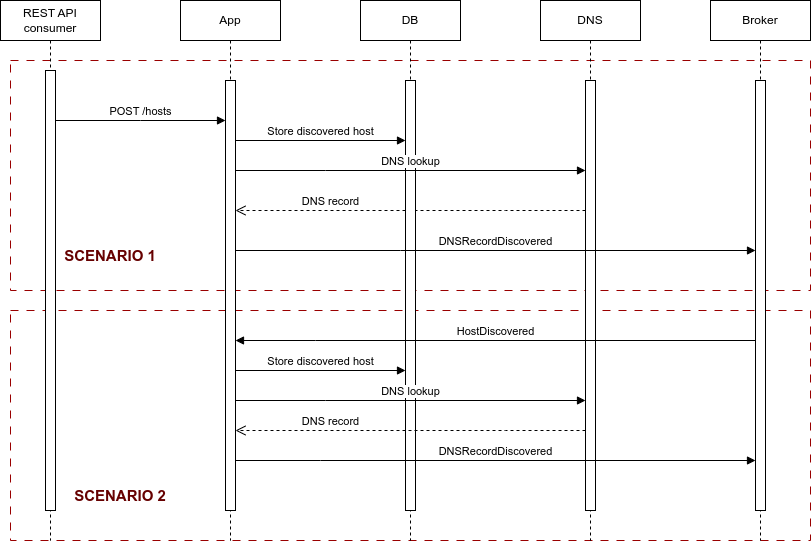

The diagram above was exported from draw.io. Its source (the exported page's mxGraphModel, read from the mxfile embedded in the PNG):
<mxGraphModel dx="954" dy="666" grid="1" gridSize="10" guides="1" tooltips="1" connect="1" arrows="1" fold="1" page="1" pageScale="1" pageWidth="850" pageHeight="1100" math="0" shadow="0">
  <root>
    <mxCell id="0" />
    <mxCell id="1" parent="0" />
    <mxCell id="zg9MIYEuZz2V2cg1Uki_-13" value="" style="rounded=0;whiteSpace=wrap;html=1;fillColor=none;dashed=1;strokeColor=#990000;glass=0;shadow=0;dashPattern=8 8;" parent="1" vertex="1">
      <mxGeometry x="50" y="350" width="800" height="230" as="geometry" />
    </mxCell>
    <mxCell id="zg9MIYEuZz2V2cg1Uki_-8" value="" style="rounded=0;whiteSpace=wrap;html=1;fillColor=none;dashed=1;strokeColor=#990000;glass=0;shadow=0;dashPattern=8 8;" parent="1" vertex="1">
      <mxGeometry x="50" y="100" width="800" height="230" as="geometry" />
    </mxCell>
    <mxCell id="aM9ryv3xv72pqoxQDRHE-1" value="REST API consumer" style="shape=umlLifeline;perimeter=lifelinePerimeter;whiteSpace=wrap;html=1;container=0;dropTarget=0;collapsible=0;recursiveResize=0;outlineConnect=0;portConstraint=eastwest;newEdgeStyle={&quot;edgeStyle&quot;:&quot;elbowEdgeStyle&quot;,&quot;elbow&quot;:&quot;vertical&quot;,&quot;curved&quot;:0,&quot;rounded&quot;:0};" parent="1" vertex="1">
      <mxGeometry x="40" y="40" width="100" height="540" as="geometry" />
    </mxCell>
    <mxCell id="aM9ryv3xv72pqoxQDRHE-2" value="" style="html=1;points=[];perimeter=orthogonalPerimeter;outlineConnect=0;targetShapes=umlLifeline;portConstraint=eastwest;newEdgeStyle={&quot;edgeStyle&quot;:&quot;elbowEdgeStyle&quot;,&quot;elbow&quot;:&quot;vertical&quot;,&quot;curved&quot;:0,&quot;rounded&quot;:0};" parent="aM9ryv3xv72pqoxQDRHE-1" vertex="1">
      <mxGeometry x="45" y="70" width="10" height="440" as="geometry" />
    </mxCell>
    <mxCell id="aM9ryv3xv72pqoxQDRHE-5" value="App" style="shape=umlLifeline;perimeter=lifelinePerimeter;whiteSpace=wrap;html=1;container=0;dropTarget=0;collapsible=0;recursiveResize=0;outlineConnect=0;portConstraint=eastwest;newEdgeStyle={&quot;edgeStyle&quot;:&quot;elbowEdgeStyle&quot;,&quot;elbow&quot;:&quot;vertical&quot;,&quot;curved&quot;:0,&quot;rounded&quot;:0};" parent="1" vertex="1">
      <mxGeometry x="220" y="40" width="100" height="540" as="geometry" />
    </mxCell>
    <mxCell id="aM9ryv3xv72pqoxQDRHE-6" value="" style="html=1;points=[];perimeter=orthogonalPerimeter;outlineConnect=0;targetShapes=umlLifeline;portConstraint=eastwest;newEdgeStyle={&quot;edgeStyle&quot;:&quot;elbowEdgeStyle&quot;,&quot;elbow&quot;:&quot;vertical&quot;,&quot;curved&quot;:0,&quot;rounded&quot;:0};" parent="aM9ryv3xv72pqoxQDRHE-5" vertex="1">
      <mxGeometry x="45" y="80" width="10" height="430" as="geometry" />
    </mxCell>
    <mxCell id="aM9ryv3xv72pqoxQDRHE-7" value="POST /hosts" style="html=1;verticalAlign=bottom;endArrow=block;edgeStyle=elbowEdgeStyle;elbow=vertical;curved=0;rounded=0;" parent="1" edge="1">
      <mxGeometry relative="1" as="geometry">
        <mxPoint x="95" y="160" as="sourcePoint" />
        <Array as="points">
          <mxPoint x="180" y="160" />
        </Array>
        <mxPoint x="265" y="160" as="targetPoint" />
      </mxGeometry>
    </mxCell>
    <mxCell id="aM9ryv3xv72pqoxQDRHE-8" value="DNS record" style="html=1;verticalAlign=bottom;endArrow=open;dashed=1;endSize=8;edgeStyle=elbowEdgeStyle;elbow=vertical;curved=0;rounded=0;" parent="1" edge="1">
      <mxGeometry x="0.4571" relative="1" as="geometry">
        <mxPoint x="275" y="250" as="targetPoint" />
        <Array as="points">
          <mxPoint x="545" y="250" />
        </Array>
        <mxPoint x="625" y="250" as="sourcePoint" />
        <mxPoint as="offset" />
      </mxGeometry>
    </mxCell>
    <mxCell id="zg9MIYEuZz2V2cg1Uki_-1" value="DB" style="shape=umlLifeline;perimeter=lifelinePerimeter;whiteSpace=wrap;html=1;container=0;dropTarget=0;collapsible=0;recursiveResize=0;outlineConnect=0;portConstraint=eastwest;newEdgeStyle={&quot;edgeStyle&quot;:&quot;elbowEdgeStyle&quot;,&quot;elbow&quot;:&quot;vertical&quot;,&quot;curved&quot;:0,&quot;rounded&quot;:0};" parent="1" vertex="1">
      <mxGeometry x="400" y="40" width="100" height="540" as="geometry" />
    </mxCell>
    <mxCell id="zg9MIYEuZz2V2cg1Uki_-2" value="" style="html=1;points=[];perimeter=orthogonalPerimeter;outlineConnect=0;targetShapes=umlLifeline;portConstraint=eastwest;newEdgeStyle={&quot;edgeStyle&quot;:&quot;elbowEdgeStyle&quot;,&quot;elbow&quot;:&quot;vertical&quot;,&quot;curved&quot;:0,&quot;rounded&quot;:0};" parent="zg9MIYEuZz2V2cg1Uki_-1" vertex="1">
      <mxGeometry x="45" y="80" width="10" height="430" as="geometry" />
    </mxCell>
    <mxCell id="zg9MIYEuZz2V2cg1Uki_-3" value="DNS" style="shape=umlLifeline;perimeter=lifelinePerimeter;whiteSpace=wrap;html=1;container=0;dropTarget=0;collapsible=0;recursiveResize=0;outlineConnect=0;portConstraint=eastwest;newEdgeStyle={&quot;edgeStyle&quot;:&quot;elbowEdgeStyle&quot;,&quot;elbow&quot;:&quot;vertical&quot;,&quot;curved&quot;:0,&quot;rounded&quot;:0};" parent="1" vertex="1">
      <mxGeometry x="580" y="40" width="100" height="540" as="geometry" />
    </mxCell>
    <mxCell id="zg9MIYEuZz2V2cg1Uki_-4" value="" style="html=1;points=[];perimeter=orthogonalPerimeter;outlineConnect=0;targetShapes=umlLifeline;portConstraint=eastwest;newEdgeStyle={&quot;edgeStyle&quot;:&quot;elbowEdgeStyle&quot;,&quot;elbow&quot;:&quot;vertical&quot;,&quot;curved&quot;:0,&quot;rounded&quot;:0};" parent="zg9MIYEuZz2V2cg1Uki_-3" vertex="1">
      <mxGeometry x="45" y="80" width="10" height="430" as="geometry" />
    </mxCell>
    <mxCell id="zg9MIYEuZz2V2cg1Uki_-5" value="DNS lookup" style="html=1;verticalAlign=bottom;endArrow=block;edgeStyle=elbowEdgeStyle;elbow=vertical;curved=0;rounded=0;" parent="1" edge="1">
      <mxGeometry relative="1" as="geometry">
        <mxPoint x="275" y="210" as="sourcePoint" />
        <Array as="points">
          <mxPoint x="365" y="210" />
        </Array>
        <mxPoint x="625" y="210" as="targetPoint" />
      </mxGeometry>
    </mxCell>
    <mxCell id="zg9MIYEuZz2V2cg1Uki_-6" value="DNSRecordDiscovered" style="html=1;verticalAlign=bottom;endArrow=block;edgeStyle=elbowEdgeStyle;elbow=vertical;curved=0;rounded=0;" parent="1" source="aM9ryv3xv72pqoxQDRHE-6" target="zg9MIYEuZz2V2cg1Uki_-17" edge="1">
      <mxGeometry relative="1" as="geometry">
        <mxPoint x="300" y="290" as="sourcePoint" />
        <Array as="points">
          <mxPoint x="440" y="290" />
        </Array>
        <mxPoint x="650" y="290" as="targetPoint" />
      </mxGeometry>
    </mxCell>
    <mxCell id="zg9MIYEuZz2V2cg1Uki_-9" value="HostDiscovered" style="html=1;verticalAlign=bottom;endArrow=block;edgeStyle=elbowEdgeStyle;elbow=vertical;curved=0;rounded=0;" parent="1" source="zg9MIYEuZz2V2cg1Uki_-17" target="aM9ryv3xv72pqoxQDRHE-6" edge="1">
      <mxGeometry relative="1" as="geometry">
        <mxPoint x="440" y="380" as="sourcePoint" />
        <Array as="points">
          <mxPoint x="355" y="380" />
        </Array>
        <mxPoint x="280" y="380" as="targetPoint" />
      </mxGeometry>
    </mxCell>
    <mxCell id="zg9MIYEuZz2V2cg1Uki_-10" value="DNS lookup" style="html=1;verticalAlign=bottom;endArrow=block;edgeStyle=elbowEdgeStyle;elbow=vertical;curved=0;rounded=0;" parent="1" edge="1">
      <mxGeometry relative="1" as="geometry">
        <mxPoint x="275" y="440" as="sourcePoint" />
        <Array as="points">
          <mxPoint x="365" y="440" />
        </Array>
        <mxPoint x="625" y="440" as="targetPoint" />
      </mxGeometry>
    </mxCell>
    <mxCell id="zg9MIYEuZz2V2cg1Uki_-11" value="DNS record" style="html=1;verticalAlign=bottom;endArrow=open;dashed=1;endSize=8;edgeStyle=elbowEdgeStyle;elbow=vertical;curved=0;rounded=0;" parent="1" edge="1">
      <mxGeometry x="0.4571" relative="1" as="geometry">
        <mxPoint x="275" y="470" as="targetPoint" />
        <Array as="points">
          <mxPoint x="545" y="470" />
        </Array>
        <mxPoint x="625" y="470" as="sourcePoint" />
        <mxPoint as="offset" />
      </mxGeometry>
    </mxCell>
    <mxCell id="zg9MIYEuZz2V2cg1Uki_-12" value="DNSRecordDiscovered" style="html=1;verticalAlign=bottom;endArrow=block;edgeStyle=elbowEdgeStyle;elbow=vertical;curved=0;rounded=0;" parent="1" source="aM9ryv3xv72pqoxQDRHE-6" target="zg9MIYEuZz2V2cg1Uki_-17" edge="1">
      <mxGeometry relative="1" as="geometry">
        <mxPoint x="280" y="500" as="sourcePoint" />
        <Array as="points">
          <mxPoint x="360" y="500" />
        </Array>
        <mxPoint x="440" y="500" as="targetPoint" />
      </mxGeometry>
    </mxCell>
    <mxCell id="zg9MIYEuZz2V2cg1Uki_-14" value="&lt;b style=&quot;font-size: 15px;&quot;&gt;SCENARIO 1&lt;/b&gt;" style="text;html=1;align=center;verticalAlign=middle;whiteSpace=wrap;rounded=0;fontColor=#660000;fontSize=15;" parent="1" vertex="1">
      <mxGeometry x="100" y="280" width="100" height="30" as="geometry" />
    </mxCell>
    <mxCell id="zg9MIYEuZz2V2cg1Uki_-15" value="&lt;b style=&quot;font-size: 15px;&quot;&gt;SCENARIO 2&lt;/b&gt;" style="text;html=1;align=center;verticalAlign=middle;whiteSpace=wrap;rounded=0;fontColor=#660000;fontSize=15;" parent="1" vertex="1">
      <mxGeometry x="110" y="520" width="100" height="30" as="geometry" />
    </mxCell>
    <mxCell id="zg9MIYEuZz2V2cg1Uki_-16" value="Broker" style="shape=umlLifeline;perimeter=lifelinePerimeter;whiteSpace=wrap;html=1;container=0;dropTarget=0;collapsible=0;recursiveResize=0;outlineConnect=0;portConstraint=eastwest;newEdgeStyle={&quot;edgeStyle&quot;:&quot;elbowEdgeStyle&quot;,&quot;elbow&quot;:&quot;vertical&quot;,&quot;curved&quot;:0,&quot;rounded&quot;:0};" parent="1" vertex="1">
      <mxGeometry x="750" y="40" width="100" height="540" as="geometry" />
    </mxCell>
    <mxCell id="zg9MIYEuZz2V2cg1Uki_-17" value="" style="html=1;points=[];perimeter=orthogonalPerimeter;outlineConnect=0;targetShapes=umlLifeline;portConstraint=eastwest;newEdgeStyle={&quot;edgeStyle&quot;:&quot;elbowEdgeStyle&quot;,&quot;elbow&quot;:&quot;vertical&quot;,&quot;curved&quot;:0,&quot;rounded&quot;:0};" parent="zg9MIYEuZz2V2cg1Uki_-16" vertex="1">
      <mxGeometry x="45" y="80" width="10" height="430" as="geometry" />
    </mxCell>
    <mxCell id="zg9MIYEuZz2V2cg1Uki_-18" value="Store discovered host" style="html=1;verticalAlign=bottom;endArrow=block;edgeStyle=elbowEdgeStyle;elbow=vertical;curved=0;rounded=0;" parent="1" source="aM9ryv3xv72pqoxQDRHE-6" edge="1">
      <mxGeometry relative="1" as="geometry">
        <mxPoint x="280" y="180" as="sourcePoint" />
        <Array as="points" />
        <mxPoint x="445" y="180.20000000000005" as="targetPoint" />
      </mxGeometry>
    </mxCell>
    <mxCell id="zg9MIYEuZz2V2cg1Uki_-20" value="Store discovered host" style="html=1;verticalAlign=bottom;endArrow=block;edgeStyle=elbowEdgeStyle;elbow=vertical;curved=0;rounded=0;" parent="1" source="aM9ryv3xv72pqoxQDRHE-6" target="zg9MIYEuZz2V2cg1Uki_-2" edge="1">
      <mxGeometry relative="1" as="geometry">
        <mxPoint x="280" y="410" as="sourcePoint" />
        <Array as="points">
          <mxPoint x="440" y="410" />
        </Array>
        <mxPoint x="440" y="410" as="targetPoint" />
      </mxGeometry>
    </mxCell>
  </root>
</mxGraphModel>